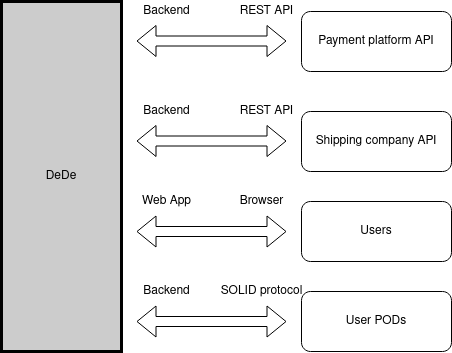

The diagram above was exported from draw.io. Its source (the exported page's mxGraphModel, read from the mxfile embedded in the PNG):
<mxGraphModel dx="1142" dy="728" grid="1" gridSize="10" guides="1" tooltips="1" connect="1" arrows="1" fold="1" page="1" pageScale="1" pageWidth="850" pageHeight="1100" math="0" shadow="0">
  <root>
    <mxCell id="0" />
    <mxCell id="1" parent="0" />
    <mxCell id="BLr5uXvTOitLP8j0GoOq-1" value="DeDe" style="rounded=0;whiteSpace=wrap;html=1;fillColor=#CCCCCC;strokeWidth=3;" vertex="1" parent="1">
      <mxGeometry x="140" y="260" width="120" height="350" as="geometry" />
    </mxCell>
    <mxCell id="BLr5uXvTOitLP8j0GoOq-4" value="Payment platform API" style="rounded=1;whiteSpace=wrap;html=1;" vertex="1" parent="1">
      <mxGeometry x="440" y="270" width="150" height="60" as="geometry" />
    </mxCell>
    <mxCell id="BLr5uXvTOitLP8j0GoOq-11" value="Shipping company API" style="rounded=1;whiteSpace=wrap;html=1;" vertex="1" parent="1">
      <mxGeometry x="440" y="370" width="150" height="60" as="geometry" />
    </mxCell>
    <mxCell id="BLr5uXvTOitLP8j0GoOq-13" value="" style="shape=flexArrow;endArrow=classic;startArrow=classic;html=1;rounded=0;" edge="1" parent="1">
      <mxGeometry width="100" height="100" relative="1" as="geometry">
        <mxPoint x="275" y="299.5" as="sourcePoint" />
        <mxPoint x="425" y="299.5" as="targetPoint" />
      </mxGeometry>
    </mxCell>
    <mxCell id="BLr5uXvTOitLP8j0GoOq-17" value="" style="shape=flexArrow;endArrow=classic;startArrow=classic;html=1;rounded=0;" edge="1" parent="1">
      <mxGeometry width="100" height="100" relative="1" as="geometry">
        <mxPoint x="275" y="399.5" as="sourcePoint" />
        <mxPoint x="425" y="399.5" as="targetPoint" />
      </mxGeometry>
    </mxCell>
    <mxCell id="BLr5uXvTOitLP8j0GoOq-19" value="" style="shape=flexArrow;endArrow=classic;startArrow=classic;html=1;rounded=0;" edge="1" parent="1">
      <mxGeometry width="100" height="100" relative="1" as="geometry">
        <mxPoint x="275" y="490" as="sourcePoint" />
        <mxPoint x="425" y="490" as="targetPoint" />
      </mxGeometry>
    </mxCell>
    <mxCell id="BLr5uXvTOitLP8j0GoOq-20" value="Users" style="rounded=1;whiteSpace=wrap;html=1;" vertex="1" parent="1">
      <mxGeometry x="440" y="460" width="150" height="60" as="geometry" />
    </mxCell>
    <mxCell id="BLr5uXvTOitLP8j0GoOq-21" value="REST API" style="text;html=1;align=center;verticalAlign=middle;resizable=0;points=[];autosize=1;strokeColor=none;fillColor=none;" vertex="1" parent="1">
      <mxGeometry x="370" y="260" width="70" height="20" as="geometry" />
    </mxCell>
    <mxCell id="BLr5uXvTOitLP8j0GoOq-22" value="REST API" style="text;html=1;align=center;verticalAlign=middle;resizable=0;points=[];autosize=1;strokeColor=none;fillColor=none;" vertex="1" parent="1">
      <mxGeometry x="370" y="360" width="70" height="20" as="geometry" />
    </mxCell>
    <mxCell id="BLr5uXvTOitLP8j0GoOq-23" value="Backend" style="text;html=1;align=center;verticalAlign=middle;resizable=0;points=[];autosize=1;strokeColor=none;fillColor=none;" vertex="1" parent="1">
      <mxGeometry x="275" y="260" width="60" height="20" as="geometry" />
    </mxCell>
    <mxCell id="BLr5uXvTOitLP8j0GoOq-24" value="Backend" style="text;html=1;align=center;verticalAlign=middle;resizable=0;points=[];autosize=1;strokeColor=none;fillColor=none;" vertex="1" parent="1">
      <mxGeometry x="275" y="360" width="60" height="20" as="geometry" />
    </mxCell>
    <mxCell id="BLr5uXvTOitLP8j0GoOq-25" value="Web App" style="text;html=1;align=center;verticalAlign=middle;resizable=0;points=[];autosize=1;strokeColor=none;fillColor=none;" vertex="1" parent="1">
      <mxGeometry x="275" y="450" width="60" height="20" as="geometry" />
    </mxCell>
    <mxCell id="BLr5uXvTOitLP8j0GoOq-26" value="Browser" style="text;html=1;align=center;verticalAlign=middle;resizable=0;points=[];autosize=1;strokeColor=none;fillColor=none;" vertex="1" parent="1">
      <mxGeometry x="370" y="450" width="60" height="20" as="geometry" />
    </mxCell>
    <mxCell id="BLr5uXvTOitLP8j0GoOq-27" value="" style="shape=flexArrow;endArrow=classic;startArrow=classic;html=1;rounded=0;" edge="1" parent="1">
      <mxGeometry width="100" height="100" relative="1" as="geometry">
        <mxPoint x="275" y="580" as="sourcePoint" />
        <mxPoint x="425" y="580" as="targetPoint" />
      </mxGeometry>
    </mxCell>
    <mxCell id="BLr5uXvTOitLP8j0GoOq-28" value="User PODs" style="rounded=1;whiteSpace=wrap;html=1;" vertex="1" parent="1">
      <mxGeometry x="440" y="550" width="150" height="60" as="geometry" />
    </mxCell>
    <mxCell id="BLr5uXvTOitLP8j0GoOq-29" value="Backend" style="text;html=1;align=center;verticalAlign=middle;resizable=0;points=[];autosize=1;strokeColor=none;fillColor=none;" vertex="1" parent="1">
      <mxGeometry x="275" y="540" width="60" height="20" as="geometry" />
    </mxCell>
    <mxCell id="BLr5uXvTOitLP8j0GoOq-30" value="SOLID protocol" style="text;html=1;align=center;verticalAlign=middle;resizable=0;points=[];autosize=1;strokeColor=none;fillColor=none;" vertex="1" parent="1">
      <mxGeometry x="350" y="540" width="100" height="20" as="geometry" />
    </mxCell>
  </root>
</mxGraphModel>